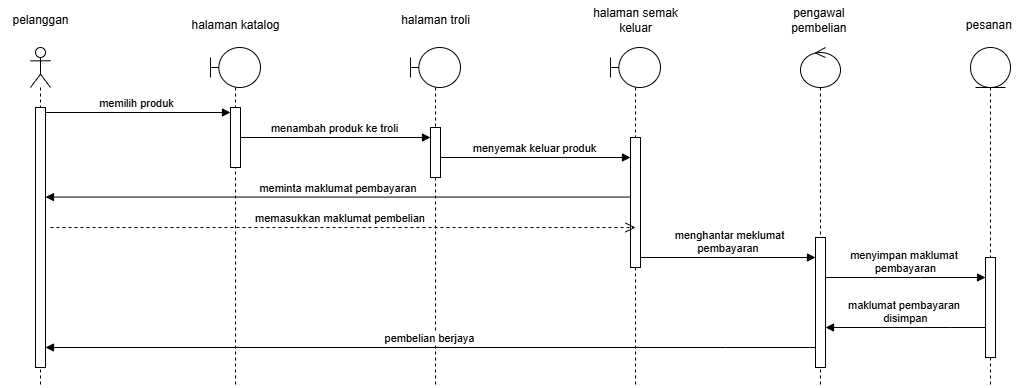

The diagram above was exported from draw.io. Its source (the exported page's mxGraphModel, read from the mxfile embedded in the PNG):
<mxGraphModel dx="1217" dy="1229" grid="1" gridSize="10" guides="1" tooltips="1" connect="1" arrows="1" fold="1" page="1" pageScale="1" pageWidth="850" pageHeight="1100" math="0" shadow="0">
  <root>
    <mxCell id="0" />
    <mxCell id="1" parent="0" />
    <mxCell id="AMNx1xT5TigO7qshABzR-1" value="" style="shape=umlLifeline;perimeter=lifelinePerimeter;whiteSpace=wrap;html=1;container=1;dropTarget=0;collapsible=0;recursiveResize=0;outlineConnect=0;portConstraint=eastwest;newEdgeStyle={&quot;curved&quot;:0,&quot;rounded&quot;:0};participant=umlActor;" vertex="1" parent="1">
      <mxGeometry x="190" y="220" width="20" height="340" as="geometry" />
    </mxCell>
    <mxCell id="kfijfy7Z8vaxYCG1zbPL-2" value="" style="html=1;points=[[0,0,0,0,5],[0,1,0,0,-5],[1,0,0,0,5],[1,1,0,0,-5]];perimeter=orthogonalPerimeter;outlineConnect=0;targetShapes=umlLifeline;portConstraint=eastwest;newEdgeStyle={&quot;curved&quot;:0,&quot;rounded&quot;:0};" vertex="1" parent="AMNx1xT5TigO7qshABzR-1">
      <mxGeometry x="5" y="60" width="10" height="260" as="geometry" />
    </mxCell>
    <mxCell id="EvPTAHkjWO48PD_sizA3-1" value="" style="shape=umlLifeline;perimeter=lifelinePerimeter;whiteSpace=wrap;html=1;container=1;dropTarget=0;collapsible=0;recursiveResize=0;outlineConnect=0;portConstraint=eastwest;newEdgeStyle={&quot;curved&quot;:0,&quot;rounded&quot;:0};participant=umlBoundary;" vertex="1" parent="1">
      <mxGeometry x="370" y="220" width="50" height="340" as="geometry" />
    </mxCell>
    <mxCell id="ZkR4MLkmbT6qZOPl4ZCb-2" value="" style="html=1;points=[[0,0,0,0,5],[0,1,0,0,-5],[1,0,0,0,5],[1,1,0,0,-5]];perimeter=orthogonalPerimeter;outlineConnect=0;targetShapes=umlLifeline;portConstraint=eastwest;newEdgeStyle={&quot;curved&quot;:0,&quot;rounded&quot;:0};" vertex="1" parent="EvPTAHkjWO48PD_sizA3-1">
      <mxGeometry x="20" y="60" width="10" height="60" as="geometry" />
    </mxCell>
    <mxCell id="EvPTAHkjWO48PD_sizA3-2" value="" style="shape=umlLifeline;perimeter=lifelinePerimeter;whiteSpace=wrap;html=1;container=1;dropTarget=0;collapsible=0;recursiveResize=0;outlineConnect=0;portConstraint=eastwest;newEdgeStyle={&quot;curved&quot;:0,&quot;rounded&quot;:0};participant=umlBoundary;" vertex="1" parent="1">
      <mxGeometry x="570" y="220" width="50" height="340" as="geometry" />
    </mxCell>
    <mxCell id="BHnSsL4LO23-Q8X7mnN4-3" value="" style="html=1;points=[[0,0,0,0,5],[0,1,0,0,-5],[1,0,0,0,5],[1,1,0,0,-5]];perimeter=orthogonalPerimeter;outlineConnect=0;targetShapes=umlLifeline;portConstraint=eastwest;newEdgeStyle={&quot;curved&quot;:0,&quot;rounded&quot;:0};" vertex="1" parent="EvPTAHkjWO48PD_sizA3-2">
      <mxGeometry x="20" y="80" width="10" height="50" as="geometry" />
    </mxCell>
    <mxCell id="EvPTAHkjWO48PD_sizA3-3" value="" style="shape=umlLifeline;perimeter=lifelinePerimeter;whiteSpace=wrap;html=1;container=1;dropTarget=0;collapsible=0;recursiveResize=0;outlineConnect=0;portConstraint=eastwest;newEdgeStyle={&quot;curved&quot;:0,&quot;rounded&quot;:0};participant=umlBoundary;" vertex="1" parent="1">
      <mxGeometry x="770" y="220" width="50" height="340" as="geometry" />
    </mxCell>
    <mxCell id="BHnSsL4LO23-Q8X7mnN4-6" value="" style="html=1;points=[[0,0,0,0,5],[0,1,0,0,-5],[1,0,0,0,5],[1,1,0,0,-5]];perimeter=orthogonalPerimeter;outlineConnect=0;targetShapes=umlLifeline;portConstraint=eastwest;newEdgeStyle={&quot;curved&quot;:0,&quot;rounded&quot;:0};" vertex="1" parent="EvPTAHkjWO48PD_sizA3-3">
      <mxGeometry x="20" y="90" width="10" height="130" as="geometry" />
    </mxCell>
    <mxCell id="EvPTAHkjWO48PD_sizA3-4" value="" style="shape=umlLifeline;perimeter=lifelinePerimeter;whiteSpace=wrap;html=1;container=1;dropTarget=0;collapsible=0;recursiveResize=0;outlineConnect=0;portConstraint=eastwest;newEdgeStyle={&quot;curved&quot;:0,&quot;rounded&quot;:0};participant=umlEntity;" vertex="1" parent="1">
      <mxGeometry x="1130" y="220" width="40" height="340" as="geometry" />
    </mxCell>
    <mxCell id="7HpATO0tzrwasY4M-ygt-5" value="" style="html=1;points=[[0,0,0,0,5],[0,1,0,0,-5],[1,0,0,0,5],[1,1,0,0,-5]];perimeter=orthogonalPerimeter;outlineConnect=0;targetShapes=umlLifeline;portConstraint=eastwest;newEdgeStyle={&quot;curved&quot;:0,&quot;rounded&quot;:0};" vertex="1" parent="EvPTAHkjWO48PD_sizA3-4">
      <mxGeometry x="15" y="210" width="10" height="100" as="geometry" />
    </mxCell>
    <mxCell id="kfijfy7Z8vaxYCG1zbPL-1" value="" style="shape=umlLifeline;perimeter=lifelinePerimeter;whiteSpace=wrap;html=1;container=1;dropTarget=0;collapsible=0;recursiveResize=0;outlineConnect=0;portConstraint=eastwest;newEdgeStyle={&quot;curved&quot;:0,&quot;rounded&quot;:0};participant=umlControl;" vertex="1" parent="1">
      <mxGeometry x="960" y="220" width="40" height="340" as="geometry" />
    </mxCell>
    <mxCell id="7HpATO0tzrwasY4M-ygt-3" value="" style="html=1;points=[[0,0,0,0,5],[0,1,0,0,-5],[1,0,0,0,5],[1,1,0,0,-5]];perimeter=orthogonalPerimeter;outlineConnect=0;targetShapes=umlLifeline;portConstraint=eastwest;newEdgeStyle={&quot;curved&quot;:0,&quot;rounded&quot;:0};" vertex="1" parent="kfijfy7Z8vaxYCG1zbPL-1">
      <mxGeometry x="15" y="190" width="10" height="130" as="geometry" />
    </mxCell>
    <mxCell id="ZkR4MLkmbT6qZOPl4ZCb-1" value="memilih produk" style="html=1;verticalAlign=bottom;endArrow=block;curved=0;rounded=0;exitX=1;exitY=0;exitDx=0;exitDy=5;exitPerimeter=0;" edge="1" parent="1" source="kfijfy7Z8vaxYCG1zbPL-2" target="ZkR4MLkmbT6qZOPl4ZCb-2">
      <mxGeometry relative="1" as="geometry">
        <mxPoint x="210" y="290" as="sourcePoint" />
        <mxPoint x="355" y="290" as="targetPoint" />
      </mxGeometry>
    </mxCell>
    <mxCell id="ZkR4MLkmbT6qZOPl4ZCb-3" value="pelanggan" style="text;html=1;align=center;verticalAlign=middle;resizable=0;points=[];autosize=1;strokeColor=none;fillColor=none;" vertex="1" parent="1">
      <mxGeometry x="160" y="178" width="80" height="30" as="geometry" />
    </mxCell>
    <mxCell id="ZkR4MLkmbT6qZOPl4ZCb-4" value="halaman katalog" style="text;html=1;align=center;verticalAlign=middle;resizable=0;points=[];autosize=1;strokeColor=none;fillColor=none;" vertex="1" parent="1">
      <mxGeometry x="340" y="183" width="110" height="30" as="geometry" />
    </mxCell>
    <mxCell id="ZkR4MLkmbT6qZOPl4ZCb-5" value="halaman troli" style="text;html=1;align=center;verticalAlign=middle;resizable=0;points=[];autosize=1;strokeColor=none;fillColor=none;" vertex="1" parent="1">
      <mxGeometry x="550" y="178" width="90" height="30" as="geometry" />
    </mxCell>
    <mxCell id="ZkR4MLkmbT6qZOPl4ZCb-6" value="halaman semak&lt;div&gt;keluar&lt;/div&gt;" style="text;html=1;align=center;verticalAlign=middle;resizable=0;points=[];autosize=1;strokeColor=none;fillColor=none;" vertex="1" parent="1">
      <mxGeometry x="740" y="173" width="110" height="40" as="geometry" />
    </mxCell>
    <mxCell id="ZkR4MLkmbT6qZOPl4ZCb-7" value="pengawal&amp;nbsp;&lt;div&gt;pembelian&amp;nbsp;&lt;/div&gt;" style="text;html=1;align=center;verticalAlign=middle;resizable=0;points=[];autosize=1;strokeColor=none;fillColor=none;" vertex="1" parent="1">
      <mxGeometry x="940" y="173" width="80" height="40" as="geometry" />
    </mxCell>
    <mxCell id="ZkR4MLkmbT6qZOPl4ZCb-8" value="pesanan&amp;nbsp;" style="text;html=1;align=center;verticalAlign=middle;resizable=0;points=[];autosize=1;strokeColor=none;fillColor=none;" vertex="1" parent="1">
      <mxGeometry x="1115" y="183" width="70" height="30" as="geometry" />
    </mxCell>
    <mxCell id="BHnSsL4LO23-Q8X7mnN4-2" value="menambah produk ke troli" style="html=1;verticalAlign=bottom;endArrow=block;curved=0;rounded=0;exitX=1;exitY=0;exitDx=0;exitDy=5;exitPerimeter=0;" edge="1" parent="1" target="BHnSsL4LO23-Q8X7mnN4-3">
      <mxGeometry relative="1" as="geometry">
        <mxPoint x="400" y="310" as="sourcePoint" />
        <mxPoint x="585" y="310" as="targetPoint" />
      </mxGeometry>
    </mxCell>
    <mxCell id="BHnSsL4LO23-Q8X7mnN4-5" value="menyemak keluar produk" style="html=1;verticalAlign=bottom;endArrow=block;curved=0;rounded=0;exitX=1;exitY=0;exitDx=0;exitDy=5;exitPerimeter=0;" edge="1" parent="1" target="BHnSsL4LO23-Q8X7mnN4-6">
      <mxGeometry relative="1" as="geometry">
        <mxPoint x="600" y="330" as="sourcePoint" />
        <mxPoint x="785" y="330" as="targetPoint" />
      </mxGeometry>
    </mxCell>
    <mxCell id="BHnSsL4LO23-Q8X7mnN4-7" value="meminta maklumat pembayaran&amp;nbsp;" style="html=1;verticalAlign=bottom;endArrow=block;curved=0;rounded=0;" edge="1" parent="1">
      <mxGeometry relative="1" as="geometry">
        <mxPoint x="790" y="369.57" as="sourcePoint" />
        <mxPoint x="205" y="369.57" as="targetPoint" />
      </mxGeometry>
    </mxCell>
    <mxCell id="7HpATO0tzrwasY4M-ygt-1" value="memasukkan maklumat pembelian&amp;nbsp;" style="html=1;verticalAlign=bottom;endArrow=open;dashed=1;endSize=8;curved=0;rounded=0;" edge="1" parent="1">
      <mxGeometry relative="1" as="geometry">
        <mxPoint x="795" y="400" as="targetPoint" />
        <mxPoint x="210" y="400" as="sourcePoint" />
      </mxGeometry>
    </mxCell>
    <mxCell id="7HpATO0tzrwasY4M-ygt-2" value="menghantar meklumat&lt;div&gt;pembayaran&amp;nbsp;&lt;/div&gt;" style="html=1;verticalAlign=bottom;endArrow=block;curved=0;rounded=0;exitX=1;exitY=0;exitDx=0;exitDy=5;exitPerimeter=0;" edge="1" parent="1" target="7HpATO0tzrwasY4M-ygt-3">
      <mxGeometry relative="1" as="geometry">
        <mxPoint x="800" y="430" as="sourcePoint" />
        <mxPoint x="990" y="430" as="targetPoint" />
      </mxGeometry>
    </mxCell>
    <mxCell id="7HpATO0tzrwasY4M-ygt-4" value="menyimpan maklumat&amp;nbsp;&lt;div&gt;pembayaran&lt;/div&gt;" style="html=1;verticalAlign=bottom;endArrow=block;curved=0;rounded=0;" edge="1" parent="1" source="7HpATO0tzrwasY4M-ygt-3" target="7HpATO0tzrwasY4M-ygt-5">
      <mxGeometry relative="1" as="geometry">
        <mxPoint x="980" y="450" as="sourcePoint" />
        <mxPoint x="1170" y="450" as="targetPoint" />
        <Array as="points">
          <mxPoint x="1080" y="450" />
        </Array>
      </mxGeometry>
    </mxCell>
    <mxCell id="7HpATO0tzrwasY4M-ygt-7" value="maklumat pembayaran&amp;nbsp;&lt;div&gt;disimpan&lt;/div&gt;" style="html=1;verticalAlign=bottom;endArrow=block;curved=0;rounded=0;" edge="1" parent="1">
      <mxGeometry relative="1" as="geometry">
        <mxPoint x="1145" y="500" as="sourcePoint" />
        <mxPoint x="985" y="500" as="targetPoint" />
        <Array as="points">
          <mxPoint x="1110" y="500" />
        </Array>
      </mxGeometry>
    </mxCell>
    <mxCell id="7HpATO0tzrwasY4M-ygt-9" value="pembelian berjaya" style="html=1;verticalAlign=bottom;endArrow=block;curved=0;rounded=0;" edge="1" parent="1">
      <mxGeometry relative="1" as="geometry">
        <mxPoint x="975" y="520" as="sourcePoint" />
        <mxPoint x="205" y="519.9999999999999" as="targetPoint" />
        <Array as="points">
          <mxPoint x="885" y="520" />
        </Array>
      </mxGeometry>
    </mxCell>
  </root>
</mxGraphModel>